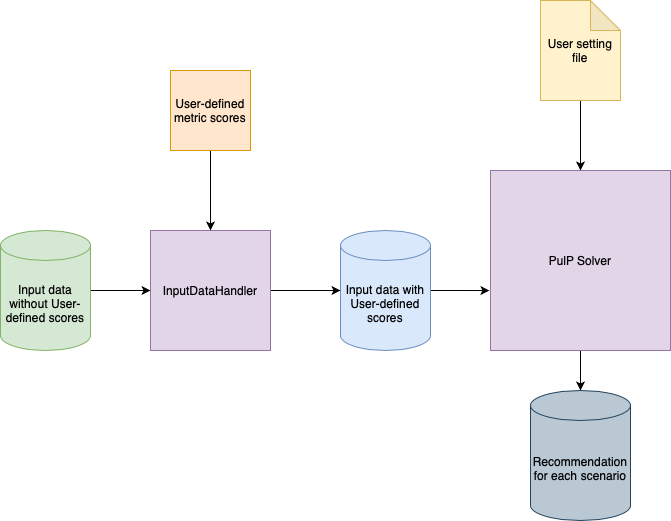

The diagram above was exported from draw.io. Its source (the exported page's mxGraphModel, read from the mxfile embedded in the PNG):
<mxGraphModel dx="871" dy="537" grid="1" gridSize="10" guides="1" tooltips="1" connect="1" arrows="1" fold="1" page="1" pageScale="1" pageWidth="850" pageHeight="1100" math="0" shadow="0">
  <root>
    <mxCell id="0" />
    <mxCell id="1" parent="0" />
    <mxCell id="mqB5aHGESjdit9dekkgb-15" style="edgeStyle=orthogonalEdgeStyle;rounded=0;orthogonalLoop=1;jettySize=auto;html=1;entryX=0.5;entryY=0;entryDx=0;entryDy=0;entryPerimeter=0;" edge="1" parent="1" source="mqB5aHGESjdit9dekkgb-1" target="mqB5aHGESjdit9dekkgb-14">
      <mxGeometry relative="1" as="geometry" />
    </mxCell>
    <mxCell id="mqB5aHGESjdit9dekkgb-1" value="PulP Solver" style="whiteSpace=wrap;html=1;aspect=fixed;fillColor=#e1d5e7;strokeColor=#9673a6;" vertex="1" parent="1">
      <mxGeometry x="540" y="190" width="180" height="180" as="geometry" />
    </mxCell>
    <mxCell id="mqB5aHGESjdit9dekkgb-12" style="edgeStyle=orthogonalEdgeStyle;rounded=0;orthogonalLoop=1;jettySize=auto;html=1;" edge="1" parent="1" source="mqB5aHGESjdit9dekkgb-2" target="mqB5aHGESjdit9dekkgb-11">
      <mxGeometry relative="1" as="geometry" />
    </mxCell>
    <mxCell id="mqB5aHGESjdit9dekkgb-2" value="InputDataHandler" style="whiteSpace=wrap;html=1;aspect=fixed;fillColor=#e1d5e7;strokeColor=#9673a6;" vertex="1" parent="1">
      <mxGeometry x="200" y="250" width="120" height="120" as="geometry" />
    </mxCell>
    <mxCell id="mqB5aHGESjdit9dekkgb-7" style="edgeStyle=orthogonalEdgeStyle;rounded=0;orthogonalLoop=1;jettySize=auto;html=1;entryX=0;entryY=0.5;entryDx=0;entryDy=0;" edge="1" parent="1" source="mqB5aHGESjdit9dekkgb-3" target="mqB5aHGESjdit9dekkgb-2">
      <mxGeometry relative="1" as="geometry" />
    </mxCell>
    <mxCell id="mqB5aHGESjdit9dekkgb-3" value="Input data without User-defined scores" style="shape=cylinder3;whiteSpace=wrap;html=1;boundedLbl=1;backgroundOutline=1;size=15;fillColor=#d5e8d4;strokeColor=#82b366;" vertex="1" parent="1">
      <mxGeometry x="50" y="250" width="90" height="120" as="geometry" />
    </mxCell>
    <mxCell id="mqB5aHGESjdit9dekkgb-6" style="edgeStyle=orthogonalEdgeStyle;rounded=0;orthogonalLoop=1;jettySize=auto;html=1;entryX=0.5;entryY=0;entryDx=0;entryDy=0;" edge="1" parent="1" source="mqB5aHGESjdit9dekkgb-5" target="mqB5aHGESjdit9dekkgb-1">
      <mxGeometry relative="1" as="geometry" />
    </mxCell>
    <mxCell id="mqB5aHGESjdit9dekkgb-5" value="User setting file" style="shape=note;whiteSpace=wrap;html=1;backgroundOutline=1;darkOpacity=0.05;fillColor=#fff2cc;strokeColor=#d6b656;" vertex="1" parent="1">
      <mxGeometry x="590" y="20" width="80" height="100" as="geometry" />
    </mxCell>
    <mxCell id="mqB5aHGESjdit9dekkgb-9" style="edgeStyle=orthogonalEdgeStyle;rounded=0;orthogonalLoop=1;jettySize=auto;html=1;entryX=0.5;entryY=0;entryDx=0;entryDy=0;" edge="1" parent="1" source="mqB5aHGESjdit9dekkgb-8" target="mqB5aHGESjdit9dekkgb-2">
      <mxGeometry relative="1" as="geometry" />
    </mxCell>
    <mxCell id="mqB5aHGESjdit9dekkgb-8" value="User-defined metric scores" style="whiteSpace=wrap;html=1;aspect=fixed;fillColor=#ffe6cc;strokeColor=#d79b00;" vertex="1" parent="1">
      <mxGeometry x="220" y="90" width="80" height="80" as="geometry" />
    </mxCell>
    <mxCell id="mqB5aHGESjdit9dekkgb-13" style="edgeStyle=orthogonalEdgeStyle;rounded=0;orthogonalLoop=1;jettySize=auto;html=1;entryX=-0.006;entryY=0.667;entryDx=0;entryDy=0;entryPerimeter=0;" edge="1" parent="1" source="mqB5aHGESjdit9dekkgb-11" target="mqB5aHGESjdit9dekkgb-1">
      <mxGeometry relative="1" as="geometry" />
    </mxCell>
    <mxCell id="mqB5aHGESjdit9dekkgb-11" value="Input data with User-defined scores" style="shape=cylinder3;whiteSpace=wrap;html=1;boundedLbl=1;backgroundOutline=1;size=15;fillColor=#dae8fc;strokeColor=#6c8ebf;" vertex="1" parent="1">
      <mxGeometry x="390" y="250" width="90" height="120" as="geometry" />
    </mxCell>
    <mxCell id="mqB5aHGESjdit9dekkgb-14" value="Recommendation&lt;br&gt;for each scenario" style="shape=cylinder3;whiteSpace=wrap;html=1;boundedLbl=1;backgroundOutline=1;size=15;fillColor=#bac8d3;strokeColor=#23445d;" vertex="1" parent="1">
      <mxGeometry x="580" y="410" width="100" height="130" as="geometry" />
    </mxCell>
  </root>
</mxGraphModel>